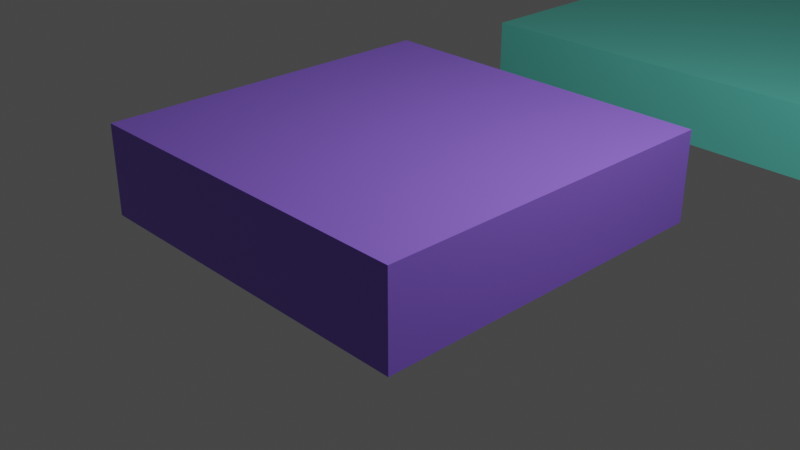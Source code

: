 # Source: 210923_animate_growing_cube_in_negative_z.blend  (saved by Blender 2.93.20; exported with 4.5.12 LTS)
import bpy
from mathutils import Matrix  # noqa: F401  (used for matrix-valued properties, if any)

bpy.ops.wm.read_factory_settings(use_empty=True)
scene = bpy.context.scene
scene.name = 'Scene'

# ---- collections
col_collection = bpy.data.collections.new('Collection'); scene.collection.children.link(col_collection)

# ---- materials (node trees are filled in below, after node groups)
mat_material = bpy.data.materials.new('Material')
mat_material.alpha_threshold = 0.0
mat_material.use_transparent_shadow = False
mat_material.line_color = (0.0, 0.0, 0.0, 1.0)
mat_material_006 = bpy.data.materials.new('Material.006')
mat_material_006.use_transparent_shadow = False

# ---- material node trees
mat_material.use_nodes = True; mat_material.node_tree.nodes.clear()
_N = mat_material.node_tree.nodes; _L = mat_material.node_tree.links
n0 = _N.new('ShaderNodeOutputMaterial'); n0.name = 'Material Output'; n0.location = (300, 300)
n1 = _N.new('ShaderNodeBsdfPrincipled'); n1.name = 'Principled BSDF'; n1.location = (10, 300)
n1.distribution = 'GGX'
n1.subsurface_method = 'BURLEY'
n1.inputs[0].default_value = (0.2813, 0.1424, 0.8, 1.0)
n1.inputs[2].default_value = 0.4
n1.inputs[3].default_value = 1.45
n1.inputs[27].default_value = (0.0, 0.0, 0.0, 1.0)
n1.inputs[28].default_value = 1.0
_L.new(n1.outputs[0], n0.inputs[0])
n0.is_active_output = True
mat_material_006.use_nodes = True; mat_material_006.node_tree.nodes.clear()
_N = mat_material_006.node_tree.nodes; _L = mat_material_006.node_tree.links
n0 = _N.new('ShaderNodeBsdfPrincipled'); n0.name = 'Principled BSDF'; n0.location = (10, 300)
n0.distribution = 'GGX'
n0.subsurface_method = 'BURLEY'
n0.inputs[0].default_value = (0.1591, 0.8, 0.6681, 1.0)
n0.inputs[3].default_value = 1.45
n0.inputs[27].default_value = (0.0, 0.0, 0.0, 1.0)
n0.inputs[28].default_value = 1.0
n1 = _N.new('ShaderNodeOutputMaterial'); n1.name = 'Material Output'; n1.location = (300, 300)
_L.new(n0.outputs[0], n1.inputs[0])
n1.is_active_output = True

# ---- world
world_world = bpy.data.worlds.new('World'); scene.world = world_world
world_world.use_nodes = True; world_world.node_tree.nodes.clear()
_N = world_world.node_tree.nodes; _L = world_world.node_tree.links
n0 = _N.new('ShaderNodeOutputWorld'); n0.name = 'World Output'; n0.location = (300, 300)
n1 = _N.new('ShaderNodeBackground'); n1.name = 'Background'; n1.location = (10, 300)
n1.inputs[0].default_value = (0.05088, 0.05088, 0.05088, 1.0)
_L.new(n1.outputs[0], n0.inputs[0])
n0.is_active_output = True
world_world.color = (0.05088, 0.05088, 0.05088)
world_world.use_sun_shadow = False
world_world.sun_shadow_jitter_overblur = 0.0

# ---- cameras
cam_camera = bpy.data.cameras.new('Camera')
cam_camera.clip_end = 100.0
cam_camera.ortho_scale = 7.314

# ---- lights
light_light = bpy.data.lights.new('Light', 'POINT')
light_light.transmission_factor = 0.0
light_light.energy = 1000.0
light_light.shadow_soft_size = 0.1
light_light.shadow_maximum_resolution = 0.006
light_light.use_absolute_resolution = True

# ---- meshes
me_cube = bpy.data.meshes.new('Cube')
me_cube.from_pydata([(1.0, 1.0, 1.0), (1.0, 1.0, -1.0), (1.0, -1.0, 1.0), (1.0, -1.0, -1.0), (-1.0, 1.0, 1.0), (-1.0, 1.0, -1.0), (-1.0, -1.0, 1.0), (-1.0, -1.0, -1.0)], [], [(0, 4, 6, 2), (3, 2, 6, 7), (7, 6, 4, 5), (5, 1, 3, 7), (1, 0, 2, 3), (5, 4, 0, 1)])
_uv = me_cube.uv_layers.new(name='UVMap')
_uv.uv.foreach_set('vector', [0.625, 0.5, 0.875, 0.5, 0.875, 0.75, 0.625, 0.75, 0.375, 0.75, 0.625, 0.75, 0.625, 1.0, 0.375, 1.0, 0.375, 0.0, 0.625, 0.0, 0.625, 0.25, 0.375, 0.25, 0.125, 0.5, 0.375, 0.5, 0.375, 0.75, 0.125, 0.75, 0.375, 0.5, 0.625, 0.5, 0.625, 0.75, 0.375, 0.75, 0.375, 0.25, 0.625, 0.25, 0.625, 0.5, 0.375, 0.5])
me_cube.materials.append(mat_material)
me_cube.use_remesh_preserve_volume = False
me_cube.use_remesh_preserve_attributes = False
me_cube.use_mirror_vertex_groups = False
me_cube.update()
me_cube_012 = bpy.data.meshes.new('Cube.012')
me_cube_012.from_pydata([(-0.5, -0.5, -0.5), (-0.5, -0.5, 0.5), (-0.5, 0.5, -0.5), (-0.5, 0.5, 0.5), (0.5, -0.5, -0.5), (0.5, -0.5, 0.5), (0.5, 0.5, -0.5), (0.5, 0.5, 0.5)], [], [(0, 1, 3, 2), (2, 3, 7, 6), (6, 7, 5, 4), (4, 5, 1, 0), (2, 6, 4, 0), (7, 3, 1, 5)])
_uv = me_cube_012.uv_layers.new(name='UVMap')
_uv.uv.foreach_set('vector', [0.375, 0.0, 0.625, 0.0, 0.625, 0.25, 0.375, 0.25, 0.375, 0.25, 0.625, 0.25, 0.625, 0.5, 0.375, 0.5, 0.375, 0.5, 0.625, 0.5, 0.625, 0.75, 0.375, 0.75, 0.375, 0.75, 0.625, 0.75, 0.625, 1.0, 0.375, 1.0, 0.125, 0.5, 0.375, 0.5, 0.375, 0.75, 0.125, 0.75, 0.625, 0.5, 0.875, 0.5, 0.875, 0.75, 0.625, 0.75])
me_cube_012.materials.append(mat_material_006)
me_cube_012.use_remesh_fix_poles = True
me_cube_012.use_remesh_preserve_attributes = False
me_cube_012.update()

# ---- objects
ob_cube = bpy.data.objects.new('Cube', me_cube)
ob_light = bpy.data.objects.new('Light', light_light)
ob_camera = bpy.data.objects.new('Camera', cam_camera)
ob_test = bpy.data.objects.new('Test', me_cube_012)

# ---- transforms, parenting, visibility, modifiers, constraints
ob_cube.location = (0.0, 0.0, 0.5)
ob_cube.scale = (2.0, 2.0, 0.5)
ob_cube.lock_rotations_4d = False
ob_cube.empty_display_type = 'ARROWS'
ob_cube.lineart.crease_threshold = 0.0
ob_light.location = (4.076, 1.005, 5.904)
ob_light.rotation_euler = (0.6503, 0.05522, 1.866)
ob_light.lock_rotations_4d = False
ob_light.empty_display_type = 'ARROWS'
ob_light.color = (0.0, 0.0, 0.0, 0.0)
ob_light.lineart.crease_threshold = 0.0
ob_camera.location = (7.359, -6.926, 4.958)
ob_camera.rotation_euler = (1.109, 0.0, 0.8149)
ob_camera.lock_rotations_4d = False
ob_camera.empty_display_type = 'ARROWS'
ob_camera.color = (0.0, 0.0, 0.0, 0.0)
ob_camera.display_type = 'WIRE'
ob_camera.lineart.crease_threshold = 0.0
ob_test.location = (0.0, 9.0, -0.5)
ob_test.scale = (8.0, 6.0, 1.0)

# ---- collection membership
col_collection.objects.link(ob_cube)
col_collection.objects.link(ob_light)
col_collection.objects.link(ob_camera)
col_collection.objects.link(ob_test)

# ---- scene / render settings (as saved in the file)
scene.camera = ob_camera
scene.frame_start = 1; scene.frame_end = 250; scene.frame_set(119)
scene.render.engine = 'BLENDER_EEVEE_NEXT'
scene.cycles.use_denoising = False
scene.cycles.samples = 128
scene.cycles.sampling_pattern = 'TABULATED_SOBOL'
scene.cycles.use_adaptive_sampling = False
scene.cycles.use_light_tree = False
scene.view_settings.view_transform = 'Filmic'
bpy.context.view_layer.update()
